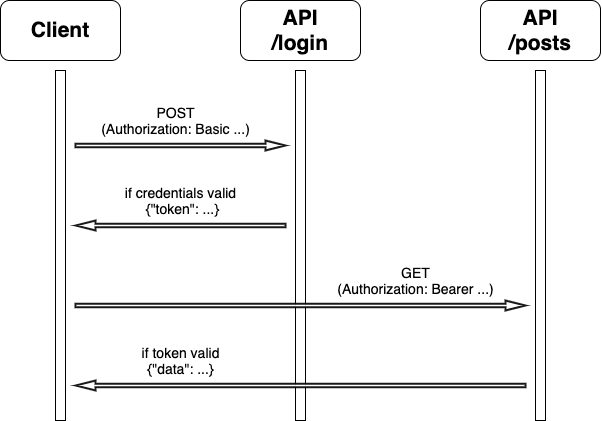

The diagram above was exported from draw.io. Its source (the exported page's mxGraphModel, read from the mxfile embedded in the PNG):
<mxGraphModel dx="1811" dy="855" grid="1" gridSize="10" guides="1" tooltips="1" connect="1" arrows="1" fold="1" page="1" pageScale="1" pageWidth="1100" pageHeight="850" background="none" math="0" shadow="0">
  <root>
    <mxCell id="0" />
    <mxCell id="1" parent="0" />
    <mxCell id="6HUU3WKuRfOAfb5ZlfVm-1" value="" style="html=1;points=[];perimeter=orthogonalPerimeter;rounded=0;shadow=0;comic=0;labelBackgroundColor=none;strokeWidth=1;fontFamily=Verdana;fontSize=14;align=center;" vertex="1" parent="1">
      <mxGeometry x="120" y="200" width="10" height="350" as="geometry" />
    </mxCell>
    <mxCell id="6HUU3WKuRfOAfb5ZlfVm-2" value="Client" style="rounded=1;whiteSpace=wrap;html=1;fontSize=21;fontStyle=1" vertex="1" parent="1">
      <mxGeometry x="65" y="130" width="120" height="60" as="geometry" />
    </mxCell>
    <mxCell id="6HUU3WKuRfOAfb5ZlfVm-3" value="" style="html=1;points=[];perimeter=orthogonalPerimeter;rounded=0;shadow=0;comic=0;labelBackgroundColor=none;strokeWidth=1;fontFamily=Verdana;fontSize=14;align=center;" vertex="1" parent="1">
      <mxGeometry x="360" y="200" width="10" height="350" as="geometry" />
    </mxCell>
    <mxCell id="6HUU3WKuRfOAfb5ZlfVm-4" value="" style="html=1;points=[];perimeter=orthogonalPerimeter;rounded=0;shadow=0;comic=0;labelBackgroundColor=none;strokeWidth=1;fontFamily=Verdana;fontSize=14;align=center;" vertex="1" parent="1">
      <mxGeometry x="600" y="200" width="10" height="350" as="geometry" />
    </mxCell>
    <mxCell id="6HUU3WKuRfOAfb5ZlfVm-6" value="API&lt;br&gt;/login" style="rounded=1;whiteSpace=wrap;html=1;fontSize=21;fontStyle=1" vertex="1" parent="1">
      <mxGeometry x="305" y="130" width="120" height="60" as="geometry" />
    </mxCell>
    <mxCell id="6HUU3WKuRfOAfb5ZlfVm-7" value="API&lt;br&gt;/posts" style="rounded=1;whiteSpace=wrap;html=1;fontSize=21;fontStyle=1" vertex="1" parent="1">
      <mxGeometry x="545" y="130" width="120" height="60" as="geometry" />
    </mxCell>
    <mxCell id="6HUU3WKuRfOAfb5ZlfVm-11" value="" style="html=1;shadow=0;dashed=0;align=center;verticalAlign=middle;shape=mxgraph.arrows2.arrow;dy=0.67;dx=20;notch=0;dashPattern=1 1;strokeWidth=2;opacity=90;fontSize=14;" vertex="1" parent="1">
      <mxGeometry x="140" y="270" width="210" height="10" as="geometry" />
    </mxCell>
    <mxCell id="6HUU3WKuRfOAfb5ZlfVm-12" value="POST&lt;br&gt;(Authorization: Basic ...)" style="text;html=1;resizable=0;autosize=1;align=center;verticalAlign=middle;points=[];fillColor=none;strokeColor=none;rounded=0;dashed=1;dashPattern=1 1;opacity=90;fontSize=14;" vertex="1" parent="1">
      <mxGeometry x="160" y="230" width="160" height="40" as="geometry" />
    </mxCell>
    <mxCell id="6HUU3WKuRfOAfb5ZlfVm-13" value="" style="html=1;shadow=0;dashed=0;align=center;verticalAlign=middle;shape=mxgraph.arrows2.arrow;dy=0.67;dx=20;notch=0;dashPattern=1 1;strokeWidth=2;opacity=90;direction=west;fontSize=14;" vertex="1" parent="1">
      <mxGeometry x="140" y="350" width="210" height="10" as="geometry" />
    </mxCell>
    <mxCell id="6HUU3WKuRfOAfb5ZlfVm-14" value="" style="html=1;shadow=0;dashed=0;align=center;verticalAlign=middle;shape=mxgraph.arrows2.arrow;dy=0.67;dx=20;notch=0;dashPattern=1 1;strokeWidth=2;opacity=90;fontSize=14;" vertex="1" parent="1">
      <mxGeometry x="140" y="430" width="450" height="10" as="geometry" />
    </mxCell>
    <mxCell id="6HUU3WKuRfOAfb5ZlfVm-17" value="if credentials valid&lt;br&gt;&amp;nbsp;{&quot;token&quot;: ...}" style="text;html=1;resizable=0;autosize=1;align=center;verticalAlign=middle;points=[];fillColor=none;strokeColor=none;rounded=0;dashed=1;dashPattern=1 1;opacity=90;fontSize=14;" vertex="1" parent="1">
      <mxGeometry x="180" y="310" width="130" height="40" as="geometry" />
    </mxCell>
    <mxCell id="6HUU3WKuRfOAfb5ZlfVm-19" value="GET&lt;br&gt;(Authorization: Bearer ...)" style="text;html=1;resizable=0;autosize=1;align=center;verticalAlign=middle;points=[];fillColor=none;strokeColor=none;rounded=0;dashed=1;dashPattern=1 1;opacity=90;fontSize=14;" vertex="1" parent="1">
      <mxGeometry x="395" y="390" width="170" height="40" as="geometry" />
    </mxCell>
    <mxCell id="6HUU3WKuRfOAfb5ZlfVm-20" value="" style="html=1;shadow=0;dashed=0;align=center;verticalAlign=middle;shape=mxgraph.arrows2.arrow;dy=0.67;dx=20;notch=0;dashPattern=1 1;strokeWidth=2;opacity=90;direction=west;fontSize=14;" vertex="1" parent="1">
      <mxGeometry x="140" y="510" width="450" height="10" as="geometry" />
    </mxCell>
    <mxCell id="6HUU3WKuRfOAfb5ZlfVm-21" value="if token valid&lt;br&gt;{&quot;data&quot;: ...}" style="text;html=1;resizable=0;autosize=1;align=center;verticalAlign=middle;points=[];fillColor=none;strokeColor=none;rounded=0;dashed=1;dashPattern=1 1;opacity=90;fontSize=14;" vertex="1" parent="1">
      <mxGeometry x="200" y="470" width="90" height="40" as="geometry" />
    </mxCell>
  </root>
</mxGraphModel>